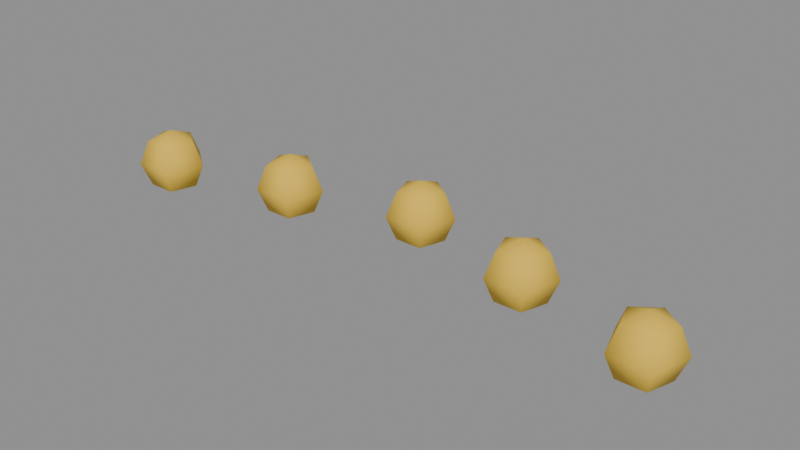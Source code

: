 # Source: person-kerchief-dots.blend  (saved by Blender 5.3.31; exported with 4.5.12 LTS)
import bpy
from mathutils import Matrix  # noqa: F401  (used for matrix-valued properties, if any)

bpy.ops.wm.read_factory_settings(use_empty=True)
scene = bpy.context.scene
scene.name = 'Scene'

# ---- materials (node trees are filled in below, after node groups)
mat_e8c040 = bpy.data.materials.new('#e8c040')
mat_e8c040.use_backface_culling = True
mat_e8c040.diffuse_color = (0.807, 0.5271, 0.05127, 1.0)

# ---- material node trees
mat_e8c040.use_nodes = True; mat_e8c040.node_tree.nodes.clear()
_N = mat_e8c040.node_tree.nodes; _L = mat_e8c040.node_tree.links
n0 = _N.new('ShaderNodeBsdfPrincipled'); n0.name = 'Principled BSDF'; n0.location = (-200, 100)
n0.inputs[0].default_value = (0.807, 0.5271, 0.05127, 1.0)
n0.inputs[2].default_value = 0.9
n0.inputs[10].default_value = 0.005
n1 = _N.new('ShaderNodeOutputMaterial'); n1.name = 'Material Output'; n1.location = (200, 100)
_L.new(n0.outputs[0], n1.inputs[0])
n1.is_active_output = True

# ---- meshes
me_00__e8c040_noshadow_r110 = bpy.data.meshes.new('00_#e8c040_noshadow_r110')
me_00__e8c040_noshadow_r110.from_pydata([(-0.24, -0.04, 0.36), (-0.24, -0.01879, 0.3512), (-0.24, -0.01, 0.33), (-0.24, -0.01879, 0.3088), (-0.24, -0.04, 0.3), (-0.1024, -0.03427, 0.33), (-0.2198, -0.03344, 0.3512), (-0.2115, -0.03073, 0.33), (-0.2198, -0.03344, 0.3088), (-0.1075, -0.02716, 0.3512), (-0.12, -0.01, 0.36), (-0.2275, -0.05716, 0.3512), (-0.2224, -0.06427, 0.33), (-0.2275, -0.05716, 0.3088), (0.01763, -0.004271, 0.33), (-0.09983, -0.003445, 0.3512), (-0.2525, -0.05716, 0.3512), (-0.2576, -0.06427, 0.33), (-0.2525, -0.05716, 0.3088), (-0.09147, -0.0007295, 0.33), (-0.09983, -0.003445, 0.3088), (-0.2602, -0.03344, 0.3512), (-0.2685, -0.03073, 0.33), (-0.2602, -0.03344, 0.3088), (-0.12, -0.01, 0.3), (0.01247, 0.002838, 0.3512), (-0.12, 0.01121, 0.3088), (-0.12, 0.02, 0.33), (-0.12, 0.01121, 0.3512), (0.0, 0.02, 0.36), (-0.1075, -0.02716, 0.3088), (0.1376, -0.03427, 0.33), (-0.1376, -0.03427, 0.33), (-0.1325, -0.02716, 0.3512), (0.02017, 0.02656, 0.3512), (-0.1325, -0.02716, 0.3088), (0.02853, 0.02927, 0.33), (-0.1485, -0.0007295, 0.33), (-0.1402, -0.003445, 0.3512), (0.02017, 0.02656, 0.3088), (-0.1402, -0.003445, 0.3088), (0.0, 0.02, 0.3), (0.1325, -0.02716, 0.3512), (0.0, 0.04121, 0.3088), (0.0, 0.05, 0.33), (0.0, 0.04121, 0.3512), (0.12, -0.01, 0.36), (0.01247, 0.002838, 0.3088), (0.2576, -0.06427, 0.33), (-0.01763, -0.004271, 0.33), (-0.01247, 0.002838, 0.3512), (0.1402, -0.003445, 0.3512), (-0.01247, 0.002838, 0.3088), (0.1485, -0.0007295, 0.33), (-0.02853, 0.02927, 0.33), (-0.02017, 0.02656, 0.3512), (0.1402, -0.003445, 0.3088), (-0.02017, 0.02656, 0.3088), (0.12, -0.01, 0.3), (0.2525, -0.05716, 0.3512), (0.12, 0.01121, 0.3088), (0.12, 0.02, 0.33), (0.12, 0.01121, 0.3512), (0.24, -0.04, 0.36), (0.1325, -0.02716, 0.3088), (0.1024, -0.03427, 0.33), (0.1075, -0.02716, 0.3512), (0.2602, -0.03344, 0.3512), (0.1075, -0.02716, 0.3088), (0.2685, -0.03073, 0.33), (0.09147, -0.0007295, 0.33), (0.09983, -0.003445, 0.3512), (0.2602, -0.03344, 0.3088), (0.09983, -0.003445, 0.3088), (0.24, -0.04, 0.3), (0.24, -0.01879, 0.3088), (0.24, -0.01, 0.33), (0.24, -0.01879, 0.3512), (0.2525, -0.05716, 0.3088), (0.2224, -0.06427, 0.33), (0.2275, -0.05716, 0.3512), (0.2275, -0.05716, 0.3088), (0.2115, -0.03073, 0.33), (0.2198, -0.03344, 0.3512), (0.2198, -0.03344, 0.3088)], [], [(3, 2, 7, 8), (1, 0, 6), (4, 3, 8), (2, 1, 6, 7), (6, 0, 11), (4, 8, 13), (7, 6, 11, 12), (8, 7, 12, 13), (13, 12, 17, 18), (11, 0, 16), (4, 13, 18), (12, 11, 16, 17), (18, 17, 22, 23), (16, 0, 21), (4, 18, 23), (17, 16, 21, 22), (23, 22, 2, 3), (21, 0, 1), (4, 23, 3), (22, 21, 1, 2), (28, 10, 15), (26, 27, 19, 20), (27, 28, 15, 19), (24, 26, 20), (24, 20, 30), (19, 15, 9, 5), (20, 19, 5, 30), (15, 10, 9), (24, 30, 35), (5, 9, 33, 32), (30, 5, 32, 35), (9, 10, 33), (32, 33, 38, 37), (24, 35, 40), (35, 32, 37, 40), (33, 10, 38), (24, 40, 26), (37, 38, 28, 27), (38, 10, 28), (40, 37, 27, 26), (43, 44, 36, 39), (44, 45, 34, 36), (41, 43, 39), (45, 29, 34), (41, 39, 47), (36, 34, 25, 14), (39, 36, 14, 47), (34, 29, 25), (41, 47, 52), (47, 14, 49, 52), (25, 29, 50), (14, 25, 50, 49), (49, 50, 55, 54), (50, 29, 55), (52, 49, 54, 57), (41, 52, 57), (41, 57, 43), (54, 55, 45, 44), (55, 29, 45), (57, 54, 44, 43), (61, 62, 51, 53), (58, 60, 56), (62, 46, 51), (60, 61, 53, 56), (58, 56, 64), (53, 51, 42, 31), (56, 53, 31, 64), (51, 46, 42), (64, 31, 65, 68), (42, 46, 66), (31, 42, 66, 65), (58, 64, 68), (68, 65, 70, 73), (66, 46, 71), (58, 68, 73), (65, 66, 71, 70), (70, 71, 62, 61), (71, 46, 62), (73, 70, 61, 60), (58, 73, 60), (76, 77, 67, 69), (74, 75, 72), (77, 63, 67), (75, 76, 69, 72), (69, 67, 59, 48), (72, 69, 48, 78), (67, 63, 59), (74, 72, 78), (48, 59, 80, 79), (78, 48, 79, 81), (59, 63, 80), (74, 78, 81), (81, 79, 82, 84), (80, 63, 83), (74, 81, 84), (79, 80, 83, 82), (83, 63, 77), (84, 82, 76, 75), (74, 84, 75), (82, 83, 77, 76)])
me_00__e8c040_noshadow_r110.polygons.foreach_set('use_smooth', [True] * 100)
me_00__e8c040_noshadow_r110.materials.append(mat_e8c040)
me_00__e8c040_noshadow_r110.update()

# ---- objects
ob_00__e8c040_noshadow_r110 = bpy.data.objects.new('00_#e8c040_noshadow_r110', me_00__e8c040_noshadow_r110)

# ---- transforms, parenting, visibility, modifiers, constraints
ob_00__e8c040_noshadow_r110.location = (0.0, 0.0, 0.0)

# ---- collection membership
scene.collection.objects.link(ob_00__e8c040_noshadow_r110)

# ---- scene / render settings (as saved in the file)
scene.frame_start = 1; scene.frame_end = 250; scene.frame_set(1)
scene.render.engine = 'BLENDER_EEVEE_NEXT'
scene.render.bake_bias = 0.0
scene.render.bake_samples = 0
scene.render.compositor_device = 'GPU'
scene.eevee.use_volume_custom_range = False
scene.eevee.fast_gi_thickness_near = 0.1
scene.eevee.fast_gi_thickness_far = 0.0
scene.eevee.ray_tracing_options.screen_trace_thickness = 0.1
bpy.context.view_layer.update()

# ---- added for rendering (the .blend has no active camera and no usable light): camera, sun + grey world if the file has none
cam_auto = bpy.data.cameras.new('AutoCamera')
cam_auto.lens = 50.0
cam_auto.sensor_width = 36.0
cam_auto.clip_end = 1000.0
ob_auto_camera = bpy.data.objects.new('AutoCamera', cam_auto)
scene.collection.objects.link(ob_auto_camera)
ob_auto_camera.location = (0.511051, -0.620397, 0.738841)
ob_auto_camera.rotation_euler = (1.09748, -7.21219e-08, 0.694738)
scene.camera = ob_auto_camera
light_auto_sun = bpy.data.lights.new('AutoSun', 'SUN')
light_auto_sun.energy = 3.0
light_auto_sun.angle = 0.0523599
ob_auto_sun = bpy.data.objects.new('AutoSun', light_auto_sun)
scene.collection.objects.link(ob_auto_sun)
ob_auto_sun.rotation_euler = (0.872665, 0.174533, 0.523599)
if scene.world is None:
    world_auto = bpy.data.worlds.new('AutoWorld')
    world_auto.color = (0.3, 0.3, 0.3)
    scene.world = world_auto
bpy.context.view_layer.update()
